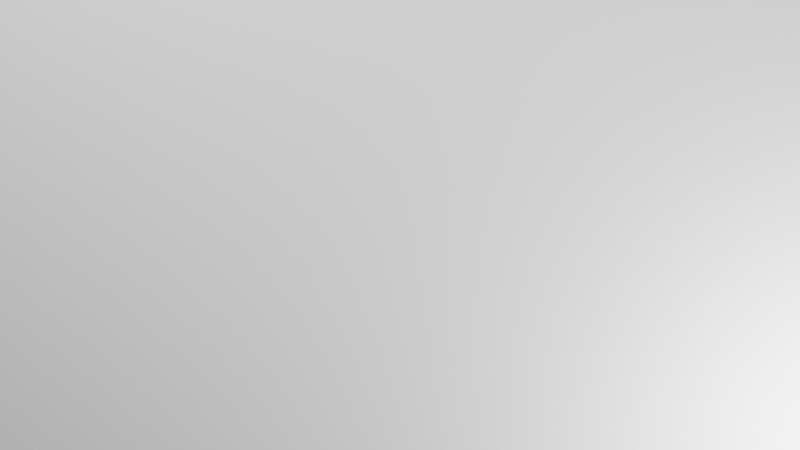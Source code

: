 # Source: modeling.blend  (saved by Blender 2.93.20; exported with 4.5.12 LTS)
import bpy
from mathutils import Matrix  # noqa: F401  (used for matrix-valued properties, if any)

bpy.ops.wm.read_factory_settings(use_empty=True)
scene = bpy.context.scene
scene.name = 'Scene'

# ---- collections
col_collection = bpy.data.collections.new('Collection'); scene.collection.children.link(col_collection)

# ---- world
world_world = bpy.data.worlds.new('World'); scene.world = world_world
world_world.use_nodes = True; world_world.node_tree.nodes.clear()
_N = world_world.node_tree.nodes; _L = world_world.node_tree.links
n0 = _N.new('ShaderNodeOutputWorld'); n0.name = 'World Output'; n0.location = (300, 300)
n1 = _N.new('ShaderNodeBackground'); n1.name = 'Background'; n1.location = (10, 300)
n1.inputs[0].default_value = (0.05088, 0.05088, 0.05088, 1.0)
_L.new(n1.outputs[0], n0.inputs[0])
n0.is_active_output = True
world_world.color = (0.05088, 0.05088, 0.05088)
world_world.use_sun_shadow = False
world_world.sun_shadow_jitter_overblur = 0.0

# ---- cameras
cam_camera = bpy.data.cameras.new('Camera')
cam_camera.clip_end = 100.0
cam_camera.ortho_scale = 7.314

# ---- lights
light_light = bpy.data.lights.new('Light', 'POINT')
light_light.transmission_factor = 0.0
light_light.energy = 2000.0
light_light.shadow_soft_size = 0.1
light_light.shadow_maximum_resolution = 0.006
light_light.use_absolute_resolution = True
light_point = bpy.data.lights.new('Point', 'POINT')
light_point.transmission_factor = 0.0
light_point.energy = 1000.0
light_point.shadow_soft_size = 0.25
light_point.shadow_maximum_resolution = 0.006
light_point.use_absolute_resolution = True
light_point_001 = bpy.data.lights.new('Point.001', 'POINT')
light_point_001.transmission_factor = 0.0
light_point_001.energy = 1000.0
light_point_001.shadow_soft_size = 0.25
light_point_001.shadow_maximum_resolution = 0.006
light_point_001.use_absolute_resolution = True

# ---- meshes
me_plane_002 = bpy.data.meshes.new('Plane.002')
me_plane_002.from_pydata([(-1.0, -1.0, 0.0), (1.0, -1.0, 0.0), (-1.0, 1.0, 0.0), (1.0, 1.0, 0.0)], [], [(0, 1, 3, 2)])
_uv = me_plane_002.uv_layers.new(name='UVMap')
_uv.uv.foreach_set('vector', [0.0, 0.0, 1.0, 0.0, 1.0, 1.0, 0.0, 1.0])
me_plane_002.materials.append(None)
me_plane_002.use_remesh_fix_poles = True
me_plane_002.use_remesh_preserve_attributes = False
me_plane_002.update()

# ---- objects
ob_light = bpy.data.objects.new('Light', light_light)
ob_camera = bpy.data.objects.new('Camera', cam_camera)
ob_light2 = bpy.data.objects.new('Light2', light_point)
ob_light3 = bpy.data.objects.new('Light3', light_point_001)
ob_empty = bpy.data.objects.new('Empty', None)
ob_background_plane = bpy.data.objects.new('background plane', me_plane_002)

# ---- transforms, parenting, visibility, modifiers, constraints
ob_light.location = (-0.00354, -6.926, 4.714)
ob_light.rotation_euler = (0.6503, 0.05522, 1.866)
ob_light.lock_rotations_4d = False
ob_light.empty_display_type = 'ARROWS'
ob_light.color = (0.0, 0.0, 0.0, 0.0)
ob_light.lineart.crease_threshold = 0.0
ob_camera.location = (0.0, -6.89, 4.457)
ob_camera.rotation_euler = (1.003, 0.0, 0.0)
ob_camera.lock_rotations_4d = False
ob_camera.empty_display_type = 'ARROWS'
ob_camera.color = (0.0, 0.0, 0.0, 0.0)
ob_camera.display_type = 'WIRE'
ob_camera.lineart.crease_threshold = 0.0
ob_light2.location = (-2.04, -0.6475, 6.172)
ob_light3.location = (4.346, -1.52, -2.01)
ob_empty.location = (0.0, 0.0, 0.0)
ob_empty.rotation_euler = (0.0, 0.0, 1.047)
ob_empty.scale = (1.0, 1.0, 0.0)
ob_background_plane.location = (-0.04465, 1.432, 0.1257)
ob_background_plane.rotation_euler = (1.276, 2.125e-16, 1.576e-16)
ob_background_plane.scale = (5.914, 5.914, 5.914)

# ---- collection membership
col_collection.objects.link(ob_light)
col_collection.objects.link(ob_camera)
col_collection.objects.link(ob_light2)
col_collection.objects.link(ob_light3)
col_collection.objects.link(ob_empty)
col_collection.objects.link(ob_background_plane)

# ---- scene / render settings (as saved in the file)
scene.camera = ob_camera
scene.frame_start = 1; scene.frame_end = 250; scene.frame_set(1)
scene.render.engine = 'BLENDER_EEVEE_NEXT'
scene.render.resolution_percentage = 50
scene.cycles.use_denoising = False
scene.cycles.samples = 128
scene.cycles.sampling_pattern = 'TABULATED_SOBOL'
scene.cycles.use_adaptive_sampling = False
scene.cycles.use_light_tree = False
scene.view_settings.view_transform = 'Filmic'
bpy.context.view_layer.update()
